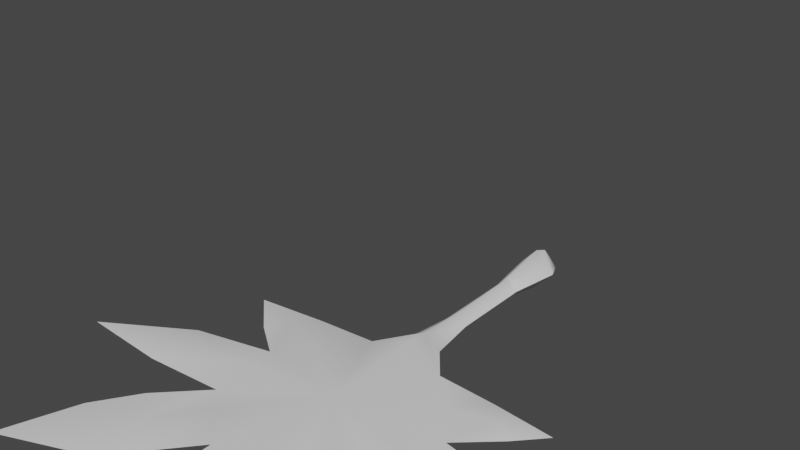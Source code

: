 # Source: FE_leaf_01-05-d64fsdfs56sdagg.blend  (saved by Blender 3.0.42; exported with 4.5.12 LTS)
import bpy
from mathutils import Matrix  # noqa: F401  (used for matrix-valued properties, if any)

bpy.ops.wm.read_factory_settings(use_empty=True)
scene = bpy.context.scene
scene.name = 'Scene'

# ---- materials (node trees are filled in below, after node groups)
mat_material_001 = bpy.data.materials.new('Material.001')
mat_material_001.use_transparent_shadow = False

# ---- material node trees
mat_material_001.use_nodes = True; mat_material_001.node_tree.nodes.clear()
_N = mat_material_001.node_tree.nodes; _L = mat_material_001.node_tree.links
n0 = _N.new('ShaderNodeBsdfPrincipled'); n0.name = 'Principled BSDF'; n0.location = (10, 300)
n0.distribution = 'GGX'
n0.subsurface_method = 'RANDOM_WALK_SKIN'
n0.inputs[3].default_value = 1.45
n0.inputs[27].default_value = (0.0, 0.0, 0.0, 1.0)
n0.inputs[28].default_value = 1.0
n1 = _N.new('ShaderNodeOutputMaterial'); n1.name = 'Material Output'; n1.location = (300, 300)
_L.new(n0.outputs[0], n1.inputs[0])
n1.is_active_output = True

# ---- world
world_world = bpy.data.worlds.new('World'); scene.world = world_world
world_world.use_nodes = True; world_world.node_tree.nodes.clear()
_N = world_world.node_tree.nodes; _L = world_world.node_tree.links
n0 = _N.new('ShaderNodeOutputWorld'); n0.name = 'World Output'; n0.location = (300, 300)
n1 = _N.new('ShaderNodeBackground'); n1.name = 'Background'; n1.location = (10, 300)
n1.inputs[0].default_value = (0.05088, 0.05088, 0.05088, 1.0)
_L.new(n1.outputs[0], n0.inputs[0])
n0.is_active_output = True
world_world.color = (0.05088, 0.05088, 0.05088)
world_world.use_sun_shadow = False
world_world.sun_shadow_jitter_overblur = 0.0

# ---- meshes
me_fe_volcanom2_sp_gmdl_010 = bpy.data.meshes.new('FE_volcanoM2_Sp.gmdl.010')
me_fe_volcanom2_sp_gmdl_010.from_pydata([(0.3894, -1.13, 0.03052), (0.5837, -1.047, 0.01259), (0.4918, -0.9569, -0.001456), (0.1946, -0.9345, -0.006099), (0.4918, -0.9569, -0.001456), (0.663, -1.11, -0.006391), (0.484, -1.269, -0.00711), (0.1946, -0.9345, -0.006099), (0.484, -1.269, -0.00711), (0.663, -1.11, -0.006391), (0.7865, -0.9859, -0.002493), (0.7865, -0.9859, -0.00249), (0.06477, 0.1579, -0.002014), (-0.002773, 0.1562, -0.07534), (-0.002772, 0.1562, 0.07131), (-0.06837, 0.1576, -0.002014), (-0.4596, -1.592, -0.01457), (-0.0003189, -1.384, -0.01002), (-0.1859, -1.864, 0.006748), (0.1894, -1.866, 0.005083), (0.4597, -1.585, -0.01071), (-0.002197, -0.8818, -0.048), (-0.1936, -0.9224, -0.002519), (-0.4734, -1.271, 0.002151), (-0.4858, -1.435, 0.03234), (-0.4596, -1.592, -0.01448), (-0.00032, -1.387, 0.05161), (-0.3263, -1.731, 0.03205), (-0.1859, -1.864, 0.006748), (0.001557, -1.887, 0.03712), (0.1894, -1.866, 0.005083), (0.3446, -1.762, 0.01412), (0.4597, -1.585, -0.01071), (0.4888, -1.447, 0.02845), (-0.002199, -0.8857, 0.0573), (-0.1934, -0.9223, -0.002115), (-0.3824, -1.133, 0.04738), (-0.4734, -1.271, 0.002151), (0.1831, -2.138, 0.005454), (-0.1788, -2.133, 0.004781), (-0.1788, -2.133, 0.00478), (0.0006624, -2.143, 0.02655), (0.1831, -2.138, 0.005454), (0.7371, -1.869, -0.009215), (0.4467, -2.061, -0.007772), (0.4467, -2.061, -0.007774), (0.5509, -1.931, 0.01723), (0.7371, -1.869, -0.009207), (-0.3608, -2.043, -0.00446), (-0.6425, -1.809, 0.003672), (-0.6425, -1.809, 0.003673), (-0.5061, -1.924, 0.0135), (-0.3608, -2.043, -0.00446), (0.8581, -1.338, -0.00576), (0.8726, -1.62, 0.0007833), (0.8726, -1.62, 0.0004329), (0.8393, -1.486, 0.01946), (0.8581, -1.338, -0.005763), (-0.8326, -1.483, 0.01981), (-0.8286, -1.627, -0.001398), (-0.8286, -1.627, -0.001426), (-0.8447, -1.353, 0.0001691), (-0.8447, -1.353, 0.0001673), (-0.6373, -1.15, 0.00107), (-0.4687, -0.944, 0.0004236), (-0.4687, -0.944, 0.0004236), (-0.5678, -1.049, 0.01962), (-0.6373, -1.15, 0.00107), (-0.0004158, -0.7827, -0.0528), (0.08459, -0.7968, -0.001962), (-0.08964, -0.7971, -0.0005827), (-0.0008992, -0.5606, -0.04695), (0.05167, -0.5637, -0.0013), (-0.0002694, -0.7853, 0.05766), (0.08459, -0.7968, -0.001885), (0.05167, -0.5637, -0.0013), (-0.0009009, -0.5606, 0.04434), (-0.0563, -0.5642, -0.001302), (-0.08964, -0.7971, -0.0005524), (-0.0563, -0.5642, -0.001302), (-0.8143, -0.9782, -0.003037), (-0.8143, -0.9782, -0.003031), (-1.25, -1.599, 0.0008685), (-1.25, -1.599, 0.0008685), (-0.5711, -2.219, -0.005604), (-0.6709, -2.113, 0.005653), (-0.9164, -2.351, -0.00895), (-0.9164, -2.351, -0.008949), (-0.7937, -2.0, -0.009383), (-0.5711, -2.219, -0.005561), (-0.7937, -2.0, -0.009415), (0.1592, -2.372, -0.0004355), (0.0004553, -2.37, 0.01092), (0.004487, -2.646, -0.02136), (0.004488, -2.646, -0.02135), (-0.1542, -2.368, -0.0008863), (0.1592, -2.372, -0.0003889), (-0.1542, -2.368, -0.001188), (0.8805, -2.039, -0.001427), (0.7299, -2.082, 0.007419), (1.012, -2.301, -0.009053), (1.012, -2.301, -0.009053), (0.6414, -2.204, -0.004579), (0.8805, -2.039, -0.001424), (0.6412, -2.204, -0.005757), (1.252, -1.595, 0.003828), (1.252, -1.595, 0.003835), (0.0938, 0.08355, -0.002015), (-0.003045, 0.08116, -0.1053), (-0.002773, 0.1562, -0.07534), (0.06477, 0.1579, -0.002014), (-0.003045, 0.08116, 0.1013), (0.0938, 0.08355, -0.002015), (-0.002772, 0.1562, 0.07131), (-0.09715, 0.08317, -0.002014), (-0.06837, 0.1576, -0.002014), (-0.09715, 0.08317, -0.002014), (-0.05627, -0.1642, -0.001381), (-0.001714, -0.1633, 0.05091), (-0.001713, -0.1631, -0.0537), (-0.05627, -0.1642, -0.001381), (0.05222, -0.1637, -0.001382), (0.05222, -0.1637, -0.001382), (-0.05627, -0.1642, -0.001381), (-0.001714, -0.1633, 0.05091), (-0.001713, -0.1631, -0.0537), (-0.05627, -0.1642, -0.001381), (0.05222, -0.1637, -0.001382), (0.05222, -0.1637, -0.001382)], [], [(3, 0, 2), (0, 1, 2), (7, 4, 6), (4, 5, 6), (0, 8, 1), (8, 9, 1), (9, 10, 1), (11, 5, 4), (1, 10, 2), (12, 13, 14), (13, 15, 14), (16, 17, 18), (18, 17, 19), (19, 17, 20), (20, 17, 6), (7, 6, 17), (21, 7, 17), (22, 21, 17), (22, 17, 23), (16, 23, 17), (24, 25, 26), (25, 27, 26), (27, 28, 26), (28, 29, 26), (29, 30, 26), (30, 31, 26), (31, 32, 26), (32, 33, 26), (33, 8, 26), (8, 0, 26), (0, 3, 26), (3, 34, 26), (34, 35, 26), (35, 36, 26), (36, 37, 26), (37, 24, 26), (18, 19, 39), (38, 39, 19), (28, 40, 29), (29, 40, 41), (30, 29, 42), (29, 41, 42), (43, 44, 20), (44, 19, 20), (30, 45, 31), (31, 45, 46), (47, 32, 46), (32, 31, 46), (49, 16, 48), (48, 16, 18), (50, 51, 25), (27, 25, 51), (51, 52, 27), (28, 27, 52), (54, 20, 53), (53, 20, 6), (32, 55, 33), (33, 55, 56), (33, 56, 8), (8, 56, 57), (25, 24, 59), (24, 58, 59), (23, 16, 61), (60, 61, 16), (37, 62, 24), (24, 62, 58), (22, 23, 64), (63, 64, 23), (36, 35, 66), (35, 65, 66), (36, 66, 37), (37, 66, 67), (21, 68, 7), (7, 68, 69), (21, 22, 68), (22, 70, 68), (68, 71, 69), (69, 71, 72), (74, 75, 73), (73, 75, 76), (68, 70, 71), (70, 77, 71), (78, 73, 79), (73, 76, 79), (67, 66, 80), (81, 64, 63), (66, 65, 80), (59, 58, 82), (83, 61, 60), (58, 62, 82), (84, 85, 86), (87, 88, 89), (85, 90, 86), (91, 92, 93), (94, 95, 96), (92, 97, 93), (98, 99, 100), (101, 102, 103), (99, 104, 100), (57, 56, 105), (106, 54, 53), (56, 55, 105), (98, 47, 99), (47, 46, 99), (44, 43, 102), (103, 102, 43), (45, 104, 46), (46, 104, 99), (42, 41, 91), (41, 92, 91), (39, 38, 95), (96, 95, 38), (40, 97, 41), (41, 97, 92), (52, 51, 84), (51, 85, 84), (48, 89, 49), (89, 88, 49), (50, 90, 51), (51, 90, 85), (108, 109, 107), (107, 109, 110), (111, 112, 113), (112, 12, 113), (108, 114, 109), (114, 115, 109), (111, 14, 116), (116, 14, 15), (79, 76, 117), (117, 76, 118), (77, 120, 71), (119, 71, 120), (121, 72, 119), (72, 71, 119), (75, 122, 76), (118, 76, 122), (116, 123, 111), (123, 124, 111), (114, 108, 126), (108, 125, 126), (108, 107, 125), (107, 127, 125), (111, 124, 112), (124, 128, 112), (34, 73, 35), (35, 73, 78), (34, 3, 73), (3, 74, 73)])
me_fe_volcanom2_sp_gmdl_010.polygons.foreach_set('use_smooth', [True] * 148)
_uv = me_fe_volcanom2_sp_gmdl_010.uv_layers.new(name='UVMap')
_uv.uv.foreach_set('vector', [0.6037, 0.2657, 0.662, 0.3636, 0.6945, 0.2966, 0.662, 0.3636, 0.7291, 0.3409, 0.6945, 0.2966, 0.6033, 0.2651, 0.6979, 0.2958, 0.695, 0.4167, 0.6979, 0.2958, 0.7557, 0.3754, 0.695, 0.4167, 0.662, 0.3636, 0.6939, 0.4176, 0.7291, 0.3409, 0.6939, 0.4176, 0.7537, 0.3749, 0.7291, 0.3409, 0.7537, 0.3749, 0.8156, 0.3093, 0.7291, 0.3409, 0.8188, 0.3113, 0.7557, 0.3754, 0.6979, 0.2958, 0.7291, 0.3409, 0.8156, 0.3093, 0.6945, 0.2966, 0.5385, 0.0196, 0.512, 0.02033, 0.512, 0.02033, 0.512, 0.02033, 0.4862, 0.01971, 0.512, 0.02033, 0.325, 0.5501, 0.5046, 0.4584, 0.4264, 0.6578, 0.4264, 0.6578, 0.5046, 0.4584, 0.5766, 0.6606, 0.5766, 0.6606, 0.5046, 0.4584, 0.677, 0.5578, 0.677, 0.5578, 0.5046, 0.4584, 0.695, 0.4167, 0.6033, 0.2651, 0.695, 0.4167, 0.5046, 0.4584, 0.508, 0.2411, 0.6033, 0.2651, 0.5046, 0.4584, 0.4029, 0.2562, 0.508, 0.2411, 0.5046, 0.4584, 0.4029, 0.2562, 0.5046, 0.4584, 0.3185, 0.406, 0.325, 0.5501, 0.3185, 0.406, 0.5046, 0.4584, 0.3144, 0.4753, 0.3307, 0.5454, 0.5057, 0.458, 0.3307, 0.5454, 0.3662, 0.6013, 0.5057, 0.458, 0.3662, 0.6013, 0.4269, 0.6605, 0.5057, 0.458, 0.4269, 0.6605, 0.5021, 0.6768, 0.5057, 0.458, 0.5021, 0.6768, 0.5772, 0.6599, 0.5057, 0.458, 0.5772, 0.6599, 0.6407, 0.6125, 0.5057, 0.458, 0.6407, 0.6125, 0.6755, 0.5605, 0.5057, 0.458, 0.6755, 0.5605, 0.6945, 0.4998, 0.5057, 0.458, 0.6945, 0.4998, 0.6939, 0.4176, 0.5057, 0.458, 0.6939, 0.4176, 0.662, 0.3636, 0.5057, 0.458, 0.662, 0.3636, 0.6037, 0.2657, 0.5057, 0.458, 0.6037, 0.2657, 0.5079, 0.2435, 0.5057, 0.458, 0.5079, 0.2435, 0.4002, 0.2576, 0.5057, 0.458, 0.4002, 0.2576, 0.3564, 0.3433, 0.5057, 0.458, 0.3564, 0.3433, 0.3216, 0.4015, 0.5057, 0.458, 0.3216, 0.4015, 0.3144, 0.4753, 0.5057, 0.458, 0.4264, 0.6578, 0.5766, 0.6606, 0.428, 0.754, 0.5717, 0.7568, 0.428, 0.754, 0.5766, 0.6606, 0.4269, 0.6605, 0.4259, 0.7554, 0.5021, 0.6768, 0.5021, 0.6768, 0.4259, 0.7554, 0.4975, 0.7656, 0.5772, 0.6599, 0.5021, 0.6768, 0.5696, 0.7548, 0.5021, 0.6768, 0.4975, 0.7656, 0.5696, 0.7548, 0.7609, 0.6473, 0.6463, 0.7326, 0.677, 0.5578, 0.6463, 0.7326, 0.5766, 0.6606, 0.677, 0.5578, 0.5772, 0.6599, 0.6482, 0.7345, 0.6407, 0.6125, 0.6407, 0.6125, 0.6482, 0.7345, 0.6999, 0.687, 0.7611, 0.6466, 0.6755, 0.5605, 0.6999, 0.687, 0.6755, 0.5605, 0.6407, 0.6125, 0.6999, 0.687, 0.2581, 0.61, 0.325, 0.5501, 0.3695, 0.7172, 0.3695, 0.7172, 0.325, 0.5501, 0.4264, 0.6578, 0.2563, 0.611, 0.307, 0.6691, 0.3307, 0.5454, 0.3662, 0.6013, 0.3307, 0.5454, 0.307, 0.6691, 0.307, 0.6691, 0.3697, 0.7157, 0.3662, 0.6013, 0.4269, 0.6605, 0.3662, 0.6013, 0.3697, 0.7157, 0.8192, 0.5702, 0.677, 0.5578, 0.815, 0.4435, 0.815, 0.4435, 0.677, 0.5578, 0.695, 0.4167, 0.6755, 0.5605, 0.818, 0.5696, 0.6945, 0.4998, 0.6945, 0.4998, 0.818, 0.5696, 0.8102, 0.5106, 0.6945, 0.4998, 0.8102, 0.5106, 0.6939, 0.4176, 0.6939, 0.4176, 0.8102, 0.5106, 0.8142, 0.4416, 0.3307, 0.5454, 0.3144, 0.4753, 0.2067, 0.5667, 0.3144, 0.4753, 0.1966, 0.5029, 0.2067, 0.5667, 0.3185, 0.406, 0.325, 0.5501, 0.1891, 0.4456, 0.2006, 0.5686, 0.1891, 0.4456, 0.325, 0.5501, 0.3216, 0.4015, 0.1929, 0.4441, 0.3144, 0.4753, 0.3144, 0.4753, 0.1929, 0.4441, 0.1966, 0.5029, 0.4029, 0.2562, 0.3185, 0.406, 0.3253, 0.2731, 0.2653, 0.3707, 0.3253, 0.2731, 0.3185, 0.406, 0.3564, 0.3433, 0.4002, 0.2576, 0.289, 0.3198, 0.4002, 0.2576, 0.3258, 0.2726, 0.289, 0.3198, 0.3564, 0.3433, 0.289, 0.3198, 0.3216, 0.4015, 0.3216, 0.4015, 0.289, 0.3198, 0.2677, 0.3716, 0.508, 0.2411, 0.5095, 0.2149, 0.6033, 0.2651, 0.6033, 0.2651, 0.5095, 0.2149, 0.5489, 0.2187, 0.508, 0.2411, 0.4029, 0.2562, 0.5095, 0.2149, 0.4029, 0.2562, 0.4694, 0.2185, 0.5095, 0.2149, 0.5095, 0.2149, 0.5111, 0.1643, 0.5489, 0.2187, 0.5489, 0.2187, 0.5111, 0.1643, 0.5317, 0.1661, 0.5481, 0.2203, 0.5333, 0.168, 0.5086, 0.2171, 0.5086, 0.2171, 0.5333, 0.168, 0.5127, 0.1667, 0.5095, 0.2149, 0.4694, 0.2185, 0.5111, 0.1643, 0.4694, 0.2185, 0.4893, 0.1654, 0.5111, 0.1643, 0.4686, 0.2217, 0.5086, 0.2171, 0.4909, 0.1683, 0.5086, 0.2171, 0.5127, 0.1667, 0.4909, 0.1683, 0.2677, 0.3716, 0.289, 0.3198, 0.185, 0.2981, 0.184, 0.2953, 0.3253, 0.2731, 0.2653, 0.3707, 0.289, 0.3198, 0.3258, 0.2726, 0.185, 0.2981, 0.2067, 0.5667, 0.1966, 0.5029, 0.02538, 0.5597, 0.01944, 0.5574, 0.1891, 0.4456, 0.2006, 0.5686, 0.1966, 0.5029, 0.1929, 0.4441, 0.02538, 0.5597, 0.2945, 0.7845, 0.2493, 0.7425, 0.1451, 0.8658, 0.1421, 0.8621, 0.2023, 0.6896, 0.2931, 0.7844, 0.2493, 0.7425, 0.202, 0.692, 0.1451, 0.8658, 0.5604, 0.8511, 0.4973, 0.8558, 0.4989, 0.996, 0.4964, 0.9963, 0.4355, 0.8505, 0.5606, 0.8528, 0.4973, 0.8558, 0.4353, 0.8516, 0.4989, 0.996, 0.8156, 0.7461, 0.7591, 0.7573, 0.8464, 0.8659, 0.8421, 0.8685, 0.716, 0.801, 0.8135, 0.748, 0.7591, 0.7573, 0.7192, 0.8013, 0.8464, 0.8659, 0.8142, 0.4416, 0.8102, 0.5106, 0.969, 0.5322, 0.9709, 0.5363, 0.8192, 0.5702, 0.815, 0.4435, 0.8102, 0.5106, 0.818, 0.5696, 0.969, 0.5322, 0.8156, 0.7461, 0.7611, 0.6466, 0.7591, 0.7573, 0.7611, 0.6466, 0.6999, 0.687, 0.7591, 0.7573, 0.6463, 0.7326, 0.7609, 0.6473, 0.716, 0.801, 0.8135, 0.748, 0.716, 0.801, 0.7609, 0.6473, 0.6482, 0.7345, 0.7192, 0.8013, 0.6999, 0.687, 0.6999, 0.687, 0.7192, 0.8013, 0.7591, 0.7573, 0.5696, 0.7548, 0.4975, 0.7656, 0.5604, 0.8511, 0.4975, 0.7656, 0.4973, 0.8558, 0.5604, 0.8511, 0.428, 0.754, 0.5717, 0.7568, 0.4355, 0.8505, 0.5606, 0.8528, 0.4355, 0.8505, 0.5717, 0.7568, 0.4259, 0.7554, 0.4353, 0.8516, 0.4975, 0.7656, 0.4975, 0.7656, 0.4353, 0.8516, 0.4973, 0.8558, 0.3697, 0.7157, 0.307, 0.6691, 0.2945, 0.7845, 0.307, 0.6691, 0.2493, 0.7425, 0.2945, 0.7845, 0.3695, 0.7172, 0.2931, 0.7844, 0.2581, 0.61, 0.2931, 0.7844, 0.2023, 0.6896, 0.2581, 0.61, 0.2563, 0.611, 0.202, 0.692, 0.307, 0.6691, 0.307, 0.6691, 0.202, 0.692, 0.2493, 0.7425, 0.5155, 0.04003, 0.5162, 0.01803, 0.5535, 0.03986, 0.5535, 0.03986, 0.5162, 0.01803, 0.5427, 0.0179, 0.5119, 0.04234, 0.5499, 0.0413, 0.512, 0.02033, 0.5499, 0.0413, 0.5385, 0.0196, 0.512, 0.02033, 0.5155, 0.04003, 0.4786, 0.03831, 0.5162, 0.01803, 0.4786, 0.03831, 0.4905, 0.01682, 0.5162, 0.01803, 0.5119, 0.04234, 0.512, 0.02033, 0.4749, 0.04147, 0.4749, 0.04147, 0.512, 0.02033, 0.4862, 0.01971, 0.4909, 0.1683, 0.5127, 0.1667, 0.491, 0.09391, 0.491, 0.09391, 0.5127, 0.1667, 0.5124, 0.09349, 0.4893, 0.1654, 0.4926, 0.09109, 0.5111, 0.1643, 0.514, 0.09117, 0.5111, 0.1643, 0.4926, 0.09109, 0.5352, 0.09189, 0.5317, 0.1661, 0.514, 0.09117, 0.5317, 0.1661, 0.5111, 0.1643, 0.514, 0.09117, 0.5333, 0.168, 0.5336, 0.09372, 0.5127, 0.1667, 0.5124, 0.09349, 0.5127, 0.1667, 0.5336, 0.09372, 0.4749, 0.04147, 0.491, 0.09391, 0.5119, 0.04234, 0.491, 0.09391, 0.5124, 0.09349, 0.5119, 0.04234, 0.4786, 0.03831, 0.5155, 0.04003, 0.4926, 0.09109, 0.5155, 0.04003, 0.514, 0.09117, 0.4926, 0.09109, 0.5155, 0.04003, 0.5535, 0.03986, 0.514, 0.09117, 0.5535, 0.03986, 0.5352, 0.09189, 0.514, 0.09117, 0.5119, 0.04234, 0.5124, 0.09349, 0.5499, 0.0413, 0.5124, 0.09349, 0.5336, 0.09372, 0.5499, 0.0413, 0.5079, 0.2435, 0.5086, 0.2171, 0.4002, 0.2576, 0.4002, 0.2576, 0.5086, 0.2171, 0.4686, 0.2217, 0.5079, 0.2435, 0.6037, 0.2657, 0.5086, 0.2171, 0.6037, 0.2657, 0.5481, 0.2203, 0.5086, 0.2171])
me_fe_volcanom2_sp_gmdl_010.materials.append(mat_material_001)
me_fe_volcanom2_sp_gmdl_010.use_remesh_fix_poles = True
me_fe_volcanom2_sp_gmdl_010.use_remesh_preserve_attributes = False
me_fe_volcanom2_sp_gmdl_010.update()
arm_armature_001 = bpy.data.armatures.new('Armature.001')  # bones are not reproduced

# ---- objects
ob_armature_001 = bpy.data.objects.new('Armature.001', arm_armature_001)
ob_1_l50_u_26_2847_f_33_3330_clean_clean_clean_001 = bpy.data.objects.new('1 L50 U 26,2847 F 33,3330_clean_clean_clean.001', me_fe_volcanom2_sp_gmdl_010)

# ---- transforms, parenting, visibility, modifiers, constraints
ob_armature_001.location = (0.0, 0.0, 0.0)
ob_1_l50_u_26_2847_f_33_3330_clean_clean_clean_001.parent = ob_armature_001
ob_1_l50_u_26_2847_f_33_3330_clean_clean_clean_001.location = (0.0, 0.0, 0.0)
_vg = ob_1_l50_u_26_2847_f_33_3330_clean_clean_clean_001.vertex_groups.new(name='Bone')
for _i, _w in zip([12, 13, 14, 15, 107, 108, 109, 110, 111, 112, 113, 114, 115, 116, 123, 124, 125, 126, 127, 128], [1.0, 1.0, 1.0, 1.0, 1.0, 1.0, 1.0, 1.0, 1.0, 1.0, 1.0, 1.0, 0.9999, 1.0, 0.0, 0.0, 0.0, 0.0, 9.894e-06, 1.037e-05]): _vg.add([_i], _w, 'REPLACE')
_vg = ob_1_l50_u_26_2847_f_33_3330_clean_clean_clean_001.vertex_groups.new(name='Bone.001')
for _i, _w in zip([12, 15, 71, 72, 75, 76, 77, 79, 107, 108, 109, 110, 111, 112, 113, 114, 115, 116, 117, 118, 119, 120, 121, 122, 123, 124, 125, 126, 127, 128], [2.325e-06, 3.493e-05, 0.0, 0.0, 0.0, 0.0, 1.674e-06, 1.713e-06, 0.0, 0.0, 6.318e-06, 3.517e-06, 0.0, 0.0, 0.0, 3.934e-06, 5.502e-05, 3.636e-06, 1.0, 1.0, 1.0, 1.0, 1.0, 1.0, 1.0, 1.0, 1.0, 1.0, 1.0, 1.0]): _vg.add([_i], _w, 'REPLACE')
_vg = ob_1_l50_u_26_2847_f_33_3330_clean_clean_clean_001.vertex_groups.new(name='Bone.002')
for _i, _w in zip([68, 69, 70, 71, 72, 74, 75, 76, 77, 78, 79, 117, 118, 119, 120, 121, 122], [0.005191, 0.04513, 0.05016, 1.0, 1.0, 0.0185, 1.0, 1.0, 1.0, 0.03975, 1.0, 0.0, 0.0, 0.0, 0.0, 3.755e-06, 3.397e-06]): _vg.add([_i], _w, 'REPLACE')
_vg = ob_1_l50_u_26_2847_f_33_3330_clean_clean_clean_001.vertex_groups.new(name='Bone.003')
for _i, _w in zip([2, 3, 5, 7, 8, 9, 10, 17, 21, 22, 24, 25, 27, 28, 29, 30, 31, 32, 33, 34, 35, 36, 37, 40, 41, 42, 43, 45, 46, 47, 55, 56, 57, 58, 59, 62, 66, 67, 68, 69, 70, 71, 72, 73, 74, 75, 76, 77, 78, 79, 80, 91, 92, 97, 98, 99, 100, 102, 104, 105], [6.801e-09, 1.0, 1.218e-10, 1.0, 0.0, 0.0, 4.888e-06, 0.0, 1.0, 0.9905, 0.0, 0.0, 0.0, 0.0, 0.0, 0.0, 1.907e-06, 0.0, 0.0, 1.0, 1.0, 0.0, 0.0, 0.0, 0.0, 0.0, 1.311e-05, 2.235e-06, 0.0, 2.921e-06, 0.0003854, 3.338e-06, 4.709e-06, 0.0, 0.0, 0.0, 0.0, 0.0, 0.9948, 0.9549, 0.9498, 0.0, 0.0, 1.0, 0.9815, 0.0, 0.0, 4.465e-06, 0.9602, 3.651e-06, 0.0, 0.0, 0.0, 0.0, 2.742e-06, 0.0, 0.0, 1.267e-05, 0.001091, 4.5e-06]): _vg.add([_i], _w, 'REPLACE')
_vg = ob_1_l50_u_26_2847_f_33_3330_clean_clean_clean_001.vertex_groups.new(name='Bone.004')
for _i, _w in zip([1, 2, 5, 8, 9, 10, 17, 19, 21, 22, 24, 25, 26, 27, 29, 30, 31, 32, 33, 34, 36, 37, 40, 41, 42, 43, 45, 46, 47, 48, 50, 51, 52, 55, 56, 57, 58, 59, 60, 61, 62, 63, 64, 65, 66, 67, 78, 80, 81, 82, 84, 85, 90, 91, 92, 93, 97, 98, 99, 100, 102, 104, 105], [0.0, 6.801e-09, 1.218e-10, 0.0, 0.0, 4.888e-06, 1.0, 0.0, 0.0, 0.0, 0.0, 0.0, 1.0, 0.0, 0.0, 0.0, 1.907e-06, 0.0, 0.0, 2.265e-06, 0.0, 0.0, 0.0, 0.0, 0.0, 1.311e-05, 2.235e-06, 0.0, 2.921e-06, 0.0, 0.0, 0.0, 0.0, 0.0003854, 3.338e-06, 4.709e-06, 0.0, 0.0, 0.0, 0.0, 0.0, 0.0, 0.0, 0.0, 0.0, 0.0, 0.0, 0.0, 0.0, 0.0, 0.0, 0.0, 0.0, 0.0, 0.0, 0.0, 0.0, 2.742e-06, 0.0, 0.0, 1.267e-05, 0.001091, 4.5e-06]): _vg.add([_i], _w, 'REPLACE')
_vg = ob_1_l50_u_26_2847_f_33_3330_clean_clean_clean_001.vertex_groups.new(name='Bone.012')
for _i, _w in zip([16, 18, 19, 28, 29, 30, 39, 40, 41, 42, 91, 92, 93, 94, 97], [0.0, 1.0, 1.0, 1.0, 1.0, 1.0, 4.053e-06, 2.164e-05, 0.0, 0.0, 0.0002466, 0.0, 1.109e-06, 5.114e-08, 0.001613]): _vg.add([_i], _w, 'REPLACE')
_vg = ob_1_l50_u_26_2847_f_33_3330_clean_clean_clean_001.vertex_groups.new(name='Bone.009')
for _i, _w in zip([19, 25, 27, 38, 44, 49, 50, 51, 52, 84, 85, 86, 88, 89, 90, 95, 96, 101], [0.0, 0.001783, 1.0, 0.0, 0.0, 2.086e-06, 0.0, 0.125, 0.0, 0.0002329, 0.0, 6.293e-10, 7.6e-05, 8.535e-05, 0.0002397, 0.0, 0.0, 0.0]): _vg.add([_i], _w, 'REPLACE')
_vg = ob_1_l50_u_26_2847_f_33_3330_clean_clean_clean_001.vertex_groups.new(name='Bone.008')
for _i, _w in zip([16, 18, 23, 24, 25, 27, 37, 50, 51, 52, 58, 59, 60, 62, 82, 83, 84, 85, 86, 90], [1.0, 0.0, 1.0, 1.0, 0.9982, 0.0, 1.0, 0.0, 0.0, 0.0, 0.0, 1.472e-05, 0.0001522, 9.954e-06, 0.0, 6.182e-12, 0.0, 0.0, 0.0, 0.0]): _vg.add([_i], _w, 'REPLACE')
_vg = ob_1_l50_u_26_2847_f_33_3330_clean_clean_clean_001.vertex_groups.new(name='Bone.007')
for _i, _w in zip([3, 22, 23, 35, 36, 37, 63, 64, 65, 66, 67, 80, 81], [0.0, 0.009461, 5.96e-06, 9.06e-06, 1.0, 1.192e-06, 0.0, 0.0, 0.0, 0.0, 0.0, 4.53e-05, 6.557e-06]): _vg.add([_i], _w, 'REPLACE')
_vg = ob_1_l50_u_26_2847_f_33_3330_clean_clean_clean_001.vertex_groups.new(name='Bone.013')
for _i, _w in zip([23, 26, 36, 58, 59, 60, 61, 62, 82, 83], [0.0, 0.0, 0.0, 1.0, 1.0, 0.9998, 1.0, 1.0, 0.0, 1.192e-06]): _vg.add([_i], _w, 'REPLACE')
_vg = ob_1_l50_u_26_2847_f_33_3330_clean_clean_clean_001.vertex_groups.new(name='Bone.014')
for _i, _w in zip([82, 83], [1.0, 1.0]): _vg.add([_i], _w, 'REPLACE')
_vg = ob_1_l50_u_26_2847_f_33_3330_clean_clean_clean_001.vertex_groups.new(name='Bone.016')
for _i, _w in zip([23, 35, 65, 70, 80, 81, 83], [0.0, 0.0, 0.0, 0.0, 1.0, 1.0, 0.0]): _vg.add([_i], _w, 'REPLACE')
_vg = ob_1_l50_u_26_2847_f_33_3330_clean_clean_clean_001.vertex_groups.new(name='Bone.015')
for _i, _w in zip([16, 17, 35, 48, 63, 64, 65, 66, 67, 70, 78, 87], [0.0, 0.0, 0.0, 0.0, 1.0, 1.0, 1.0, 1.0, 1.0, 0.0, 0.0, 0.0]): _vg.add([_i], _w, 'REPLACE')
_vg = ob_1_l50_u_26_2847_f_33_3330_clean_clean_clean_001.vertex_groups.new(name='Bone.021')
for _i, _w in zip([18, 24, 38, 39, 48, 49, 50, 51, 52, 61, 88, 89, 95, 96], [0.0, 0.0, 0.0, 0.0, 1.0, 1.0, 1.0, 0.875, 1.0, 0.0, 0.0, 0.0, 0.0, 0.0]): _vg.add([_i], _w, 'REPLACE')
_vg = ob_1_l50_u_26_2847_f_33_3330_clean_clean_clean_001.vertex_groups.new(name='Bone.022')
for _i, _w in zip([16, 49, 84, 85, 86, 87, 88, 89, 90, 94], [0.0, 0.0, 0.9998, 1.0, 1.573e-05, 0.0003758, 0.9999, 0.9999, 0.9998, 1.406e-12]): _vg.add([_i], _w, 'REPLACE')
_vg = ob_1_l50_u_26_2847_f_33_3330_clean_clean_clean_001.vertex_groups.new(name='Bone.025')
for _i, _w in zip([26, 38, 39, 40, 41, 42], [0.0, 1.0, 1.0, 1.0, 1.0, 1.0]): _vg.add([_i], _w, 'REPLACE')
_vg = ob_1_l50_u_26_2847_f_33_3330_clean_clean_clean_001.vertex_groups.new(name='Bone.026')
for _i, _w in zip([28, 48, 87, 88, 89, 91, 92, 93, 94, 95, 96, 97], [0.0, 0.0, 0.0, 0.0, 0.0, 0.9998, 1.0, 0.001076, 0.001283, 1.0, 1.0, 0.9984]): _vg.add([_i], _w, 'REPLACE')
_vg = ob_1_l50_u_26_2847_f_33_3330_clean_clean_clean_001.vertex_groups.new(name='Bone.027')
for _i, _w in zip([93, 94], [0.9989, 0.9987]): _vg.add([_i], _w, 'REPLACE')
_vg = ob_1_l50_u_26_2847_f_33_3330_clean_clean_clean_001.vertex_groups.new(name='Bone.029')
for _i, _w in zip([28, 86, 87], [0.0, 1.0, 0.9996]): _vg.add([_i], _w, 'REPLACE')
_vg = ob_1_l50_u_26_2847_f_33_3330_clean_clean_clean_001.vertex_groups.new(name='Bone.017')
for _i, _w in zip([0, 1, 2, 3, 4, 5, 6, 7, 9, 11, 17, 20, 44, 49, 53, 54, 69, 74, 106], [0.0, 1.0, 1.0, 0.0, 1.0, 1.0, 0.0, 0.0, 1.0, 0.0, 0.0, 0.0, 0.0, 0.0, 0.0, 0.0, 0.0, 0.0, 0.0]): _vg.add([_i], _w, 'REPLACE')
_vg = ob_1_l50_u_26_2847_f_33_3330_clean_clean_clean_001.vertex_groups.new(name='Bone.018')
for _i, _w in zip([0, 1, 2, 4, 5, 9, 10, 11, 57, 69, 74], [0.0, 0.0, 1.53e-05, 4.113e-06, 1.621e-05, 0.0, 1.0, 1.0, 0.0, 0.0, 0.0]): _vg.add([_i], _w, 'REPLACE')
_vg = ob_1_l50_u_26_2847_f_33_3330_clean_clean_clean_001.vertex_groups.new(name='Bone.010')
for _i, _w in zip([0, 4, 6, 7, 11, 18, 19, 22, 38, 39, 60, 61, 63, 64, 81, 95, 96, 101], [1.0, 0.0, 0.0, 0.0, 0.0, 0.0, 0.0, 0.0, 0.0, 0.0, 0.0, 0.0, 0.0, 0.0, 0.0, 0.0, 0.0, 0.0]): _vg.add([_i], _w, 'REPLACE')
_vg = ob_1_l50_u_26_2847_f_33_3330_clean_clean_clean_001.vertex_groups.new(name='Bone.011')
for _i, _w in zip([4, 6, 8, 11, 20, 32, 33, 43, 103], [0.0, 1.0, 1.0, 0.0, 1.0, 1.0, 1.0, 0.0, 0.0]): _vg.add([_i], _w, 'REPLACE')
_vg = ob_1_l50_u_26_2847_f_33_3330_clean_clean_clean_001.vertex_groups.new(name='Bone.019')
for _i, _w in zip([0, 1, 3, 7, 8, 10, 26, 44, 53, 54, 55, 56, 57, 105, 106], [0.0, 0.0, 0.0, 0.0, 0.0, 0.0, 0.0, 0.0, 1.0, 1.0, 0.9992, 1.0, 1.0, 0.0, 0.0]): _vg.add([_i], _w, 'REPLACE')
_vg = ob_1_l50_u_26_2847_f_33_3330_clean_clean_clean_001.vertex_groups.new(name='Bone.020')
for _i, _w in zip([55, 56, 105, 106], [0.0, 0.0, 1.0, 1.0]): _vg.add([_i], _w, 'REPLACE')
_vg = ob_1_l50_u_26_2847_f_33_3330_clean_clean_clean_001.vertex_groups.new(name='Bone.023')
for _i, _w in zip([6, 20, 31, 53, 54, 103], [0.0, 0.0, 1.0, 0.0, 0.0, 0.0]): _vg.add([_i], _w, 'REPLACE')
_vg = ob_1_l50_u_26_2847_f_33_3330_clean_clean_clean_001.vertex_groups.new(name='Bone.024')
for _i, _w in zip([20, 29, 31, 33, 43, 44, 45, 46, 47, 53, 54, 101, 102, 103, 104], [0.0, 0.0, 0.0, 0.0, 1.0, 1.0, 1.0, 1.0, 1.0, 0.0, 0.0, 0.0, 0.0, 0.0, 0.0]): _vg.add([_i], _w, 'REPLACE')
_vg = ob_1_l50_u_26_2847_f_33_3330_clean_clean_clean_001.vertex_groups.new(name='Bone.028')
for _i, _w in zip([30, 32, 98, 99, 100, 102, 103, 104, 106], [0.0, 0.0, 1.0, 1.0, 0.0, 1.0, 1.0, 0.9978, 0.0]): _vg.add([_i], _w, 'REPLACE')
_vg = ob_1_l50_u_26_2847_f_33_3330_clean_clean_clean_001.vertex_groups.new(name='Bone.030')
for _i, _w in zip([45, 46, 47, 98, 99, 100, 101], [0.0, 0.0, 0.0, 0.0, 0.0, 1.0, 1.0]): _vg.add([_i], _w, 'REPLACE')
_m = ob_1_l50_u_26_2847_f_33_3330_clean_clean_clean_001.modifiers.new('Armature', 'ARMATURE')
_m.object = ob_armature_001

# ---- collection membership
scene.collection.objects.link(ob_armature_001)
scene.collection.objects.link(ob_1_l50_u_26_2847_f_33_3330_clean_clean_clean_001)

# ---- scene / render settings (as saved in the file)
scene.frame_start = 1; scene.frame_end = 250; scene.frame_set(30)
scene.render.engine = 'BLENDER_EEVEE_NEXT'
scene.cycles.sampling_pattern = 'TABULATED_SOBOL'
scene.cycles.use_light_tree = False
scene.view_settings.view_transform = 'Filmic'
bpy.context.view_layer.update()

# ---- added for rendering (the .blend has no active camera and no usable light): camera, sun
cam_auto = bpy.data.cameras.new('AutoCamera')
cam_auto.lens = 50.0
cam_auto.sensor_width = 36.0
cam_auto.clip_end = 1000.0
ob_auto_camera = bpy.data.objects.new('AutoCamera', cam_auto)
scene.collection.objects.link(ob_auto_camera)
ob_auto_camera.location = (2.53246, -4.00129, 2.67679)
ob_auto_camera.rotation_euler = (1.09748, -7.21219e-08, 0.694738)
scene.camera = ob_auto_camera
light_auto_sun = bpy.data.lights.new('AutoSun', 'SUN')
light_auto_sun.energy = 3.0
light_auto_sun.angle = 0.0523599
ob_auto_sun = bpy.data.objects.new('AutoSun', light_auto_sun)
scene.collection.objects.link(ob_auto_sun)
ob_auto_sun.rotation_euler = (0.872665, 0.174533, 0.523599)
bpy.context.view_layer.update()
